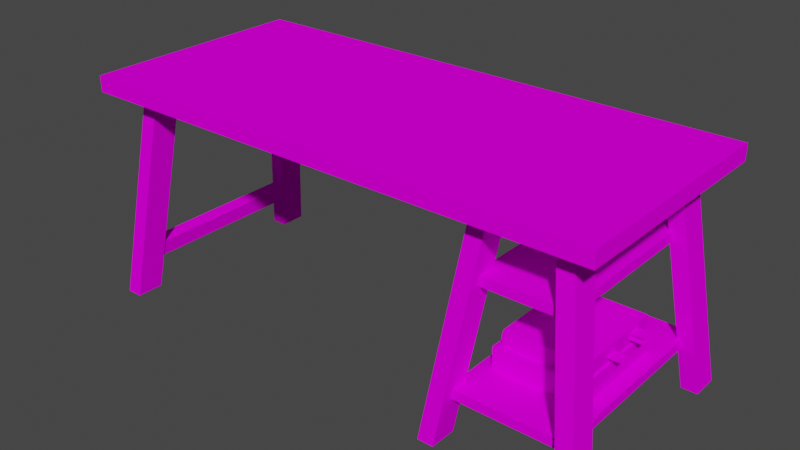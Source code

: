 # Source: escritorio_textura.blend  (saved by Blender 3.4.6; exported with 4.5.12 LTS)
import bpy
from mathutils import Matrix  # noqa: F401  (used for matrix-valued properties, if any)

bpy.ops.wm.read_factory_settings(use_empty=True)
scene = bpy.context.scene
scene.name = 'Scene'

# ---- collections
col_collection = bpy.data.collections.new('Collection'); scene.collection.children.link(col_collection)

# ---- images (referenced by path relative to the original .blend; pixels are not part of the script)
import os
ASSET_DIR = os.environ.get("B2B_ASSET_DIR", "")  # directory of the original .blend (textures are referenced by path, not embedded)
HERE = os.path.dirname(os.path.abspath(__file__))  # packed textures are extracted next to this script under _unpacked/

def load_image(name, relpath, width, height, colorspace="sRGB"):
    """Load a texture the original file referenced (path relative to the .blend, or extracted next to this script)."""
    p = next((c for c in (os.path.join(HERE, relpath), os.path.join(ASSET_DIR, relpath)) if relpath and os.path.exists(c)), "")
    if p:
        img = bpy.data.images.load(p, check_existing=True)
        img.name = name
    else:  # same state as the original file: an image datablock whose file is absent (Cycles renders it pink)
        img = bpy.data.images.new(name, width, height)
        img.source = "FILE"
        img.filepath = "//" + (relpath or name)
    img.colorspace_settings.name = colorspace
    return img
img_1_png = load_image('1.png', '1.png', 1024, 1024, 'sRGB')

# ---- materials (node trees are filled in below, after node groups)
mat_diffuse = bpy.data.materials.new('DIFFUSE')
mat_diffuse.use_transparent_shadow = False
mat_diffuse.diffuse_color = (0.64, 0.64, 0.64, 1.0)
mat_diffuse.roughness = 0.69

# ---- material node trees
mat_diffuse.use_nodes = True; mat_diffuse.node_tree.nodes.clear()
_N = mat_diffuse.node_tree.nodes; _L = mat_diffuse.node_tree.links
n0 = _N.new('ShaderNodeBsdfPrincipled'); n0.name = 'Principled BSDF'; n0.location = (0, 300)
n0.distribution = 'GGX'
n0.subsurface_method = 'RANDOM_WALK_SKIN'
n0.inputs[2].default_value = 0.69
n0.inputs[3].default_value = 1.0
n0.inputs[13].default_value = 0.05
n0.inputs[27].default_value = (0.0, 0.0, 0.0, 1.0)
n0.inputs[28].default_value = 1.0
n1 = _N.new('ShaderNodeOutputMaterial'); n1.name = 'Material Output'; n1.location = (280, 300)
n2 = _N.new('ShaderNodeTexImage'); n2.name = 'Image Texture'; n2.location = (-480, 300)
n2.image = img_1_png
_L.new(n2.outputs[0], n0.inputs[0])
_L.new(n0.outputs[0], n1.inputs[0])
n1.is_active_output = True

# ---- world
world_world = bpy.data.worlds.new('World'); scene.world = world_world
world_world.use_nodes = True; world_world.node_tree.nodes.clear()
_N = world_world.node_tree.nodes; _L = world_world.node_tree.links
n0 = _N.new('ShaderNodeOutputWorld'); n0.name = 'World Output'; n0.location = (300, 300)
n1 = _N.new('ShaderNodeBackground'); n1.name = 'Background'; n1.location = (10, 300)
n1.inputs[0].default_value = (0.05088, 0.05088, 0.05088, 1.0)
_L.new(n1.outputs[0], n0.inputs[0])
n0.is_active_output = True
world_world.color = (0.05088, 0.05088, 0.05088)
world_world.use_sun_shadow = False
world_world.sun_shadow_jitter_overblur = 0.0

# ---- meshes
me_s4studio_mesh_0 = bpy.data.meshes.new('s4studio_mesh_0')
me_s4studio_mesh_0.from_pydata([(0.8513, 0.2782, -0.0774), (0.793, 0.2782, -0.0774), (0.793, 0.2782, -0.0304), (0.8513, 0.2782, -0.0304), (0.8513, 0.2794, -0.0774), (0.8513, 0.2794, -0.0304), (0.793, 0.2794, -0.0304), (0.793, 0.2794, -0.0774), (0.8513, 0.2912, -0.086), (0.793, 0.2912, -0.086), (0.793, 0.2912, -0.039), (0.8513, 0.2912, -0.039), (0.8513, 0.2923, -0.086), (0.8513, 0.2923, -0.039), (0.793, 0.2923, -0.039), (0.793, 0.2923, -0.086), (-0.8823, 0.1836, 0.3169), (-0.8901, 0.1282, 0.3169), (-0.8901, 0.1282, -0.2788), (-0.8823, 0.1836, -0.2788), (-0.8349, 0.177, -0.2788), (-0.8427, 0.1215, -0.2788), (-0.8427, 0.1215, 0.3169), (-0.8349, 0.177, 0.3169), (-0.8427, 0.1215, 0.3169), (-0.8427, 0.1215, -0.2788), (-0.8901, 0.1282, -0.2788), (-0.8901, 0.1282, 0.3169), (-0.8349, 0.177, -0.2788), (-0.8349, 0.177, 0.3169), (-0.8823, 0.1836, 0.3169), (-0.8823, 0.1836, -0.2788), (0.8107, 0.1755, -0.1477), (0.8107, 0.1755, 0.215), (0.8107, 0.2548, 0.215), (0.8107, 0.2548, -0.1477), (0.5063, 0.2548, 0.215), (0.5063, 0.1755, 0.215), (0.5063, 0.1755, -0.1477), (0.5063, 0.2548, -0.1477), (0.5275, 0.2548, -0.1393), (0.8022, 0.2548, -0.1393), (0.8107, 0.2548, -0.1477), (0.5063, 0.2548, -0.1477), (0.8107, 0.1755, 0.215), (0.5063, 0.1755, 0.215), (0.5063, 0.2548, 0.215), (0.8107, 0.2548, 0.215), (0.8107, 0.2548, -0.1477), (0.5063, 0.2548, -0.1477), (0.5063, 0.1755, -0.1477), (0.8107, 0.1755, -0.1477), (0.8022, 0.2548, 0.1947), (0.8107, 0.2548, 0.215), (0.5063, 0.2548, 0.215), (0.5275, 0.2548, 0.1947), (0.5275, 0.2548, 0.1947), (0.8022, 0.3095, -0.1393), (0.5275, 0.3095, -0.1393), (0.5275, 0.3095, 0.1947), (0.5275, 0.3095, 0.1947), (0.5219, 0.2821, 0.1947), (0.5219, 0.2821, -0.1393), (0.5275, 0.3095, -0.1393), (0.5275, 0.2548, 0.1947), (0.8022, 0.3095, -0.1393), (0.8022, 0.3095, 0.1947), (0.5275, 0.2548, -0.1393), (0.8022, 0.2548, -0.1393), (0.5275, 0.2548, -0.1393), (0.8022, 0.2548, -0.1393), (0.8022, 0.2548, 0.1947), (0.5219, 0.2821, -0.1393), (0.5275, 0.3095, -0.1393), (0.8022, 0.3095, 0.1947), (0.8022, 0.3095, -0.1393), (0.5275, 0.3095, 0.1947), (0.8022, 0.2548, 0.1947), (0.5219, 0.2821, 0.1947), (0.8022, 0.3095, 0.1947), (0.4648, 0.1791, 0.3704), (0.4648, 0.1457, 0.3704), (0.4648, 0.1457, -0.3323), (0.4648, 0.1791, -0.3323), (0.857, 0.1791, -0.3323), (0.857, 0.1457, -0.3323), (0.857, 0.1457, 0.3704), (0.857, 0.1791, 0.3704), (0.857, 0.1457, 0.3704), (0.857, 0.1457, -0.3323), (0.4648, 0.1457, -0.3323), (0.4648, 0.1457, 0.3704), (0.857, 0.1457, -0.3323), (0.857, 0.1791, -0.3323), (0.4648, 0.1791, -0.3323), (0.4648, 0.1457, -0.3323), (0.857, 0.1791, -0.3323), (0.857, 0.1791, 0.3704), (0.4648, 0.1791, 0.3704), (0.4648, 0.1791, -0.3323), (0.857, 0.1791, 0.3704), (0.857, 0.1457, 0.3704), (0.4648, 0.1457, 0.3704), (0.4648, 0.1791, 0.3704), (0.5144, 0.5469, 0.3302), (0.5144, 0.5135, 0.3302), (0.5144, 0.5135, -0.292), (0.5144, 0.5469, -0.292), (0.8074, 0.5469, -0.292), (0.8074, 0.5135, -0.292), (0.8074, 0.5135, 0.3302), (0.8074, 0.5469, 0.3302), (0.8074, 0.5135, 0.3302), (0.8074, 0.5135, -0.292), (0.5144, 0.5135, -0.292), (0.5144, 0.5135, 0.3302), (0.8074, 0.5135, -0.292), (0.8074, 0.5469, -0.292), (0.5144, 0.5469, -0.292), (0.5144, 0.5135, -0.292), (0.8074, 0.5469, -0.292), (0.8074, 0.5469, 0.3302), (0.5144, 0.5469, 0.3302), (0.5144, 0.5469, -0.292), (0.8074, 0.5469, 0.3302), (0.8074, 0.5135, 0.3302), (0.5144, 0.5135, 0.3302), (0.5144, 0.5469, 0.3302), (-0.9235, 0.8, -0.3869), (-0.9235, 0.8, 0.425), (-0.9235, 0.744, 0.425), (-0.9235, 0.744, -0.3869), (0.9235, 0.744, -0.3869), (0.9235, 0.744, 0.425), (0.9235, 0.8, 0.425), (0.9235, 0.8, -0.3869), (-0.9235, 0.744, -0.3869), (-0.9235, 0.744, 0.425), (0.9235, 0.744, 0.425), (0.9235, 0.744, -0.3869), (0.9235, 0.8, 0.425), (-0.9235, 0.8, 0.425), (-0.9235, 0.8, -0.3869), (0.9235, 0.8, -0.3869), (0.9235, 0.8, 0.425), (0.9235, 0.744, 0.425), (-0.9235, 0.744, 0.425), (-0.9235, 0.8, 0.425), (0.9235, 0.8, -0.3869), (-0.9235, 0.8, -0.3869), (-0.9235, 0.744, -0.3869), (0.9235, 0.744, -0.3869), (0.4031, 0.0, -0.3869), (0.5069, 0.7549, -0.3025), (0.5069, 0.7549, -0.2067), (0.4031, 0.0, -0.2912), (0.5628, 0.7549, -0.2067), (0.5628, 0.7549, -0.3025), (0.4591, 0.0, -0.3869), (0.4591, 0.0, -0.2912), (0.4591, 0.0, -0.3869), (0.4031, 0.0, -0.3869), (0.4031, 0.0, -0.2912), (0.4591, 0.0, -0.2912), (0.5628, 0.7549, -0.2067), (0.4591, 0.0, -0.2912), (0.4031, 0.0, -0.2912), (0.5069, 0.7549, -0.2067), (0.5628, 0.7549, -0.3025), (0.5069, 0.7549, -0.3025), (0.4031, 0.0, -0.3869), (0.4591, 0.0, -0.3869), (0.8198, 0.7549, -0.2067), (0.8198, 0.7549, -0.3025), (0.9235, 0.0, -0.3869), (0.9235, 0.0, -0.2912), (0.7638, 0.7549, -0.2067), (0.8675, 0.0, -0.2912), (0.8675, 0.0, -0.3869), (0.7638, 0.7549, -0.3025), (0.8675, 0.0, -0.3869), (0.8675, 0.0, -0.2912), (0.9235, 0.0, -0.2912), (0.9235, 0.0, -0.3869), (0.9235, 0.0, -0.2912), (0.8675, 0.0, -0.2912), (0.7638, 0.7549, -0.2067), (0.8198, 0.7549, -0.2067), (0.7638, 0.7549, -0.3025), (0.8675, 0.0, -0.3869), (0.9235, 0.0, -0.3869), (0.8198, 0.7549, -0.3025), (0.4031, 0.0, 0.3292), (0.5069, 0.7549, 0.3406), (0.5069, 0.7549, 0.2449), (-0.9113, 0.0, -0.3869), (-0.8075, 0.7549, -0.3025), (-0.8075, 0.7549, -0.2067), (-0.9113, 0.0, -0.2912), (-0.7515, 0.7549, -0.3025), (-0.9113, 0.0, -0.2912), (-0.8553, 0.0, -0.2912), (-0.7515, 0.7549, -0.2067), (-0.7515, 0.7549, -0.3025), (-0.8553, 0.0, -0.3869), (-0.8553, 0.0, -0.2912), (-0.8553, 0.0, -0.3869), (-0.8553, 0.0, -0.2912), (-0.9113, 0.0, -0.3869), (-0.7515, 0.7549, -0.2067), (-0.8075, 0.7549, -0.2067), (-0.9113, 0.0, -0.2912), (-0.8075, 0.7549, -0.3025), (-0.8553, 0.0, -0.3869), (-0.9113, 0.0, -0.3869), (0.4031, 0.0, 0.425), (0.8513, 0.2776, 0.04297), (0.793, 0.2776, 0.04297), (0.8513, 0.2776, 0.08997), (0.793, 0.2776, 0.08997), (0.5628, 0.7549, 0.2449), (0.4591, 0.0, 0.3292), (0.4591, 0.0, 0.425), (0.5628, 0.7549, 0.3406), (0.4591, 0.0, 0.425), (0.4591, 0.0, 0.3292), (0.4031, 0.0, 0.3292), (0.4031, 0.0, 0.425), (0.8513, 0.2788, 0.08997), (0.8513, 0.2788, 0.04297), (0.793, 0.2788, 0.04297), (0.793, 0.2788, 0.08997), (0.4031, 0.0, 0.3292), (0.4591, 0.0, 0.3292), (0.5628, 0.7549, 0.2449), (0.5069, 0.7549, 0.2449), (0.5628, 0.7549, 0.3406), (0.4591, 0.0, 0.425), (0.4031, 0.0, 0.425), (0.5069, 0.7549, 0.3406), (0.9235, 0.0, 0.425), (0.8198, 0.7549, 0.3406), (0.8198, 0.7549, 0.2449), (0.9235, 0.0, 0.3292), (0.7638, 0.7549, 0.2449), (0.7638, 0.7549, 0.3406), (0.8675, 0.0, 0.425), (0.8675, 0.0, 0.3292), (0.8675, 0.0, 0.425), (0.9235, 0.0, 0.425), (0.9235, 0.0, 0.3292), (0.8675, 0.0, 0.3292), (0.7638, 0.7549, 0.2449), (0.8675, 0.0, 0.3292), (0.9235, 0.0, 0.3292), (0.8198, 0.7549, 0.2449), (0.7638, 0.7549, 0.3406), (0.8198, 0.7549, 0.3406), (0.9235, 0.0, 0.425), (0.8675, 0.0, 0.425), (-0.8075, 0.7549, 0.2449), (-0.8075, 0.7549, 0.3406), (-0.9113, 0.0, 0.425), (-0.9113, 0.0, 0.3292), (-0.7515, 0.7549, 0.2449), (-0.8553, 0.0, 0.3292), (-0.8553, 0.0, 0.425), (-0.7515, 0.7549, 0.3406), (-0.8553, 0.0, 0.425), (-0.8553, 0.0, 0.3292), (-0.9113, 0.0, 0.3292), (-0.9113, 0.0, 0.425), (-0.7515, 0.7549, 0.2449), (-0.8075, 0.7549, 0.2449), (-0.9113, 0.0, 0.3292), (-0.8553, 0.0, 0.3292), (-0.7515, 0.7549, 0.3406), (-0.8553, 0.0, 0.425), (-0.9113, 0.0, 0.425), (-0.8075, 0.7549, 0.3406)], [], [(217, 216, 218), (217, 218, 219), (228, 229, 230), (228, 230, 231), (1, 0, 3), (1, 3, 2), (5, 4, 7), (5, 7, 6), (9, 8, 11), (9, 11, 10), (13, 12, 15), (13, 15, 14), (17, 16, 19), (17, 19, 18), (21, 20, 23), (21, 23, 22), (25, 24, 27), (25, 27, 26), (29, 28, 31), (29, 31, 30), (33, 32, 35), (33, 35, 34), (37, 36, 39), (37, 39, 38), (45, 44, 47), (45, 47, 46), (49, 48, 51), (49, 51, 50), (77, 78, 56), (77, 79, 78), (79, 59, 78), (57, 72, 58), (72, 57, 70), (70, 69, 72), (61, 60, 63), (61, 63, 62), (64, 61, 62), (64, 62, 67), (68, 65, 66), (68, 66, 71), (74, 75, 73), (74, 73, 76), (81, 80, 83), (81, 83, 82), (85, 84, 87), (85, 87, 86), (89, 88, 91), (89, 91, 90), (93, 92, 95), (93, 95, 94), (97, 96, 99), (97, 99, 98), (101, 100, 103), (101, 103, 102), (105, 104, 107), (105, 107, 106), (109, 108, 111), (109, 111, 110), (113, 112, 115), (113, 115, 114), (117, 116, 119), (117, 119, 118), (121, 120, 123), (121, 123, 122), (125, 124, 127), (125, 127, 126), (129, 128, 131), (129, 131, 130), (133, 132, 135), (133, 135, 134), (137, 136, 139), (137, 139, 138), (141, 140, 143), (141, 143, 142), (145, 144, 147), (145, 147, 146), (149, 148, 151), (149, 151, 150), (153, 152, 155), (153, 155, 154), (157, 156, 159), (157, 159, 158), (161, 160, 163), (161, 163, 162), (165, 164, 167), (165, 167, 166), (169, 168, 171), (169, 171, 170), (173, 172, 175), (173, 175, 174), (177, 176, 179), (177, 179, 178), (181, 180, 183), (181, 183, 182), (185, 184, 187), (185, 187, 186), (189, 188, 191), (189, 191, 190), (196, 195, 198), (196, 198, 197), (203, 202, 205), (203, 205, 204), (208, 206, 207), (208, 207, 211), (201, 209, 210), (201, 210, 200), (212, 199, 213), (212, 213, 214), (193, 194, 192), (193, 192, 215), (221, 220, 223), (221, 223, 222), (225, 224, 227), (225, 227, 226), (233, 232, 235), (233, 235, 234), (237, 236, 239), (237, 239, 238), (241, 240, 243), (241, 243, 242), (245, 244, 247), (245, 247, 246), (249, 248, 251), (249, 251, 250), (253, 252, 255), (253, 255, 254), (257, 256, 259), (257, 259, 258), (261, 260, 263), (261, 263, 262), (265, 264, 267), (265, 267, 266), (269, 268, 271), (269, 271, 270), (273, 272, 275), (273, 275, 274), (277, 276, 279), (277, 279, 278), (42, 43, 40), (42, 40, 41), (42, 41, 52), (42, 52, 53), (53, 52, 55), (53, 55, 54), (55, 43, 54), (55, 40, 43)])
me_s4studio_mesh_0.polygons.foreach_set('use_smooth', [True] * 146)
_uv = me_s4studio_mesh_0.uv_layers.new(name='UVMap')
_uv.uv.foreach_set('vector', [0.3362, 0.02522, 0.3699, 0.02522, 0.3699, 0.01165, 0.3362, 0.02522, 0.3699, 0.01165, 0.3362, 0.01165, 0.3699, 0.01165, 0.3699, 0.02522, 0.3362, 0.02522, 0.3699, 0.01165, 0.3362, 0.02522, 0.3362, 0.01165, 0.2739, 0.02522, 0.3076, 0.02522, 0.3076, 0.01165, 0.2739, 0.02522, 0.3076, 0.01165, 0.2739, 0.01165, 0.3076, 0.01165, 0.3076, 0.02522, 0.2739, 0.02522, 0.3076, 0.01165, 0.2739, 0.02522, 0.2739, 0.01165, 0.2072, 0.02522, 0.2409, 0.02522, 0.2409, 0.01165, 0.2072, 0.02522, 0.2409, 0.01165, 0.2072, 0.01165, 0.2409, 0.01165, 0.2409, 0.02522, 0.2072, 0.02522, 0.2409, 0.01165, 0.2072, 0.02522, 0.2072, 0.01165, 0.9472, 0.3158, 0.9472, 0.3298, 0.6493, 0.3298, 0.9472, 0.3158, 0.6493, 0.3298, 0.6493, 0.3158, 0.6493, 0.354, 0.6493, 0.3405, 0.9472, 0.3405, 0.6493, 0.354, 0.9472, 0.3405, 0.9472, 0.354, 0.6493, 0.3051, 0.9472, 0.3051, 0.9472, 0.3158, 0.6493, 0.3051, 0.9472, 0.3158, 0.6493, 0.3158, 0.9472, 0.3405, 0.6493, 0.3405, 0.6493, 0.3298, 0.9472, 0.3405, 0.6493, 0.3298, 0.9472, 0.3298, 0.6415, 0.8561, 0.8547, 0.8561, 0.8547, 0.8785, 0.6415, 0.8561, 0.8547, 0.8785, 0.6415, 0.8785, 0.6415, 0.99, 0.6415, 0.9677, 0.8547, 0.9677, 0.6415, 0.99, 0.8547, 0.9677, 0.8547, 0.99, 0.5968, 0.9677, 0.5968, 0.8785, 0.6415, 0.8785, 0.5968, 0.9677, 0.6415, 0.8785, 0.6415, 0.9677, 0.8547, 0.9677, 0.8547, 0.8785, 0.8994, 0.8785, 0.8547, 0.9677, 0.8994, 0.8785, 0.8994, 0.9677, 0.8588, 0.3768, 0.6967, 0.3847, 0.7, 0.3768, 0.8588, 0.3768, 0.8588, 0.3927, 0.6967, 0.3847, 0.8588, 0.3927, 0.7, 0.3927, 0.6967, 0.3847, 0.8588, 0.4892, 0.6967, 0.4971, 0.7, 0.4892, 0.6967, 0.4971, 0.8588, 0.4892, 0.8588, 0.5051, 0.8588, 0.5051, 0.7, 0.5051, 0.6967, 0.4971, 0.6841, 0.3927, 0.7, 0.3927, 0.7, 0.4892, 0.6841, 0.3927, 0.7, 0.4892, 0.6841, 0.4892, 0.6683, 0.3927, 0.6841, 0.3927, 0.6841, 0.4892, 0.6683, 0.3927, 0.6841, 0.4892, 0.6683, 0.4892, 0.8905, 0.4892, 0.8588, 0.4892, 0.8588, 0.3927, 0.8905, 0.4892, 0.8588, 0.3927, 0.8905, 0.3927, 0.8588, 0.3927, 0.8588, 0.4892, 0.7, 0.4892, 0.8588, 0.3927, 0.7, 0.4892, 0.7, 0.3927, 0.5867, 0.6787, 0.5867, 0.6647, 0.9381, 0.6647, 0.5867, 0.6787, 0.9381, 0.6647, 0.9381, 0.6787, 0.9381, 0.5334, 0.9381, 0.5474, 0.5867, 0.5474, 0.9381, 0.5334, 0.5867, 0.5474, 0.5867, 0.5334, 0.6955, 0.1063, 0.9038, 0.1063, 0.9038, 0.1786, 0.6955, 0.1063, 0.9038, 0.1786, 0.6955, 0.1786, 0.9381, 0.5474, 0.9661, 0.5474, 0.9661, 0.6647, 0.9381, 0.5474, 0.9661, 0.6647, 0.9381, 0.6647, 0.5867, 0.5474, 0.9381, 0.5474, 0.9381, 0.6647, 0.5867, 0.5474, 0.9381, 0.6647, 0.5867, 0.6647, 0.5587, 0.5474, 0.5867, 0.5474, 0.5867, 0.6647, 0.5587, 0.5474, 0.5867, 0.6647, 0.5587, 0.6647, 0.5993, 0.8332, 0.5993, 0.8191, 0.9104, 0.8191, 0.5993, 0.8332, 0.9104, 0.8191, 0.9104, 0.8332, 0.9104, 0.7127, 0.9104, 0.7267, 0.5993, 0.7267, 0.9104, 0.7127, 0.5993, 0.7267, 0.5993, 0.7127, 0.6946, 0.2086, 0.9002, 0.2086, 0.9002, 0.2728, 0.6946, 0.2086, 0.9002, 0.2728, 0.6946, 0.2728, 0.9104, 0.7267, 0.9384, 0.7267, 0.9384, 0.8191, 0.9104, 0.7267, 0.9384, 0.8191, 0.9104, 0.8191, 0.5993, 0.7267, 0.9104, 0.7267, 0.9104, 0.8191, 0.5993, 0.7267, 0.9104, 0.8191, 0.5993, 0.8191, 0.5713, 0.7267, 0.5993, 0.7267, 0.5993, 0.8191, 0.5713, 0.7267, 0.5993, 0.8191, 0.5713, 0.8191, 0.4634, 0.4958, 0.05745, 0.4958, 0.05745, 0.4818, 0.4634, 0.4958, 0.05745, 0.4818, 0.4634, 0.4818, 0.4634, 0.9716, 0.05745, 0.9716, 0.05745, 0.9576, 0.4634, 0.9716, 0.05745, 0.9576, 0.4634, 0.9576, 0.9705, 0.01147, 0.9705, 0.08252, 0.6472, 0.08252, 0.9705, 0.01147, 0.6472, 0.08252, 0.6472, 0.01147, 0.4634, 0.4958, 0.4634, 0.9576, 0.05745, 0.9576, 0.4634, 0.4958, 0.05745, 0.9576, 0.05745, 0.4958, 0.492, 0.9576, 0.4634, 0.9576, 0.4634, 0.4958, 0.492, 0.9576, 0.4634, 0.4958, 0.492, 0.4958, 0.05745, 0.4958, 0.05745, 0.9576, 0.02944, 0.9576, 0.05745, 0.4958, 0.02944, 0.9576, 0.02947, 0.4958, 0.3137, 0.2414, 0.3137, 0.04978, 0.2661, 0.05242, 0.3137, 0.2414, 0.2661, 0.05242, 0.2661, 0.2441, 0.3415, 0.2433, 0.389, 0.246, 0.389, 0.05433, 0.3415, 0.2433, 0.389, 0.05433, 0.3415, 0.05169, 0.4226, 0.03155, 0.4506, 0.03155, 0.4506, 0.007594, 0.4226, 0.03155, 0.4506, 0.007594, 0.4226, 0.007594, 0.2384, 0.05433, 0.2384, 0.246, 0.2661, 0.2441, 0.2384, 0.05433, 0.2661, 0.2441, 0.2661, 0.05242, 0.3137, 0.2414, 0.3415, 0.2433, 0.3415, 0.05169, 0.3137, 0.2414, 0.3415, 0.05169, 0.3137, 0.04978, 0.5163, 0.2414, 0.5639, 0.2441, 0.5639, 0.05242, 0.5163, 0.2414, 0.5639, 0.05242, 0.5163, 0.04978, 0.441, 0.05433, 0.441, 0.246, 0.4886, 0.2433, 0.441, 0.05433, 0.4886, 0.2433, 0.4886, 0.05169, 0.4226, 0.007594, 0.4226, 0.03155, 0.4506, 0.03155, 0.4226, 0.007594, 0.4506, 0.03155, 0.4506, 0.007594, 0.5917, 0.05433, 0.5639, 0.05242, 0.5639, 0.2441, 0.5917, 0.05433, 0.5639, 0.2441, 0.5917, 0.246, 0.4886, 0.05169, 0.4886, 0.2433, 0.5163, 0.2414, 0.4886, 0.05169, 0.5163, 0.2414, 0.5163, 0.04978, 0.1145, 0.2414, 0.1145, 0.04978, 0.06696, 0.05242, 0.1145, 0.2414, 0.06696, 0.05242, 0.06696, 0.2441, 0.1423, 0.2433, 0.1899, 0.246, 0.1899, 0.05433, 0.1423, 0.2433, 0.1899, 0.05433, 0.1423, 0.05169, 0.4226, 0.03155, 0.4506, 0.03155, 0.4506, 0.007594, 0.4226, 0.03155, 0.4506, 0.007594, 0.4226, 0.007594, 0.03922, 0.05433, 0.03922, 0.246, 0.06696, 0.2441, 0.03922, 0.05433, 0.06696, 0.2441, 0.06696, 0.05242, 0.1145, 0.2414, 0.1423, 0.2433, 0.1423, 0.05169, 0.1145, 0.2414, 0.1423, 0.05169, 0.1145, 0.04978, 0.3137, 0.4543, 0.2661, 0.4569, 0.2661, 0.2652, 0.3137, 0.4543, 0.2661, 0.2652, 0.3137, 0.2626, 0.389, 0.2671, 0.389, 0.4588, 0.3415, 0.4561, 0.389, 0.2671, 0.3415, 0.4561, 0.3415, 0.2645, 0.4506, 0.007594, 0.4506, 0.03155, 0.4226, 0.03155, 0.4506, 0.007594, 0.4226, 0.03155, 0.4226, 0.007594, 0.2384, 0.2671, 0.2661, 0.2652, 0.2661, 0.4569, 0.2384, 0.2671, 0.2661, 0.4569, 0.2384, 0.4588, 0.3415, 0.2645, 0.3415, 0.4561, 0.3137, 0.4543, 0.3415, 0.2645, 0.3137, 0.4543, 0.3137, 0.2626, 0.5163, 0.4543, 0.5163, 0.2626, 0.5639, 0.2652, 0.5163, 0.4543, 0.5639, 0.2652, 0.5639, 0.4569, 0.4886, 0.4561, 0.441, 0.4588, 0.441, 0.2671, 0.4886, 0.4561, 0.441, 0.2671, 0.4886, 0.2645, 0.4506, 0.03155, 0.4226, 0.03155, 0.4226, 0.007594, 0.4506, 0.03155, 0.4226, 0.007594, 0.4506, 0.007594, 0.5917, 0.2671, 0.5917, 0.4588, 0.5639, 0.4569, 0.5917, 0.2671, 0.5639, 0.4569, 0.5639, 0.2652, 0.5163, 0.4543, 0.4886, 0.4561, 0.4886, 0.2645, 0.5163, 0.4543, 0.4886, 0.2645, 0.5163, 0.2626, 0.1142, 0.4539, 0.06666, 0.4565, 0.06666, 0.2648, 0.1142, 0.4539, 0.06666, 0.2648, 0.1142, 0.2622, 0.1896, 0.2668, 0.1896, 0.4584, 0.142, 0.4558, 0.1896, 0.2668, 0.142, 0.4558, 0.142, 0.2641, 0.4506, 0.007594, 0.4506, 0.03155, 0.4226, 0.03155, 0.4506, 0.007594, 0.4226, 0.03155, 0.4226, 0.007594, 0.06666, 0.4565, 0.03892, 0.4584, 0.03892, 0.2668, 0.06666, 0.4565, 0.03892, 0.2668, 0.06666, 0.2648, 0.142, 0.2641, 0.142, 0.4558, 0.1142, 0.4539, 0.142, 0.2641, 0.1142, 0.4539, 0.1142, 0.2622, 0.8547, 0.8785, 0.8547, 0.9677, 0.8498, 0.9614, 0.8547, 0.8785, 0.8498, 0.9614, 0.8498, 0.8809, 0.8547, 0.8785, 0.8498, 0.8809, 0.6535, 0.8809, 0.8547, 0.8785, 0.6535, 0.8809, 0.6415, 0.8785, 0.6415, 0.8785, 0.6535, 0.8809, 0.6535, 0.9614, 0.6415, 0.8785, 0.6535, 0.9614, 0.6415, 0.9677, 0.6535, 0.9614, 0.8547, 0.9677, 0.6415, 0.9677, 0.6535, 0.9614, 0.8498, 0.9614, 0.8547, 0.9677])
me_s4studio_mesh_0.materials.append(mat_diffuse)
me_s4studio_mesh_0.update()

# ---- objects
ob_s4studio_mesh_0 = bpy.data.objects.new('s4studio_mesh_0', me_s4studio_mesh_0)

# ---- transforms, parenting, visibility, modifiers, constraints
ob_s4studio_mesh_0.location = (0.0, 0.0, 0.0)
ob_s4studio_mesh_0.rotation_euler = (1.571, -0.0, 0.0)

# ---- collection membership
col_collection.objects.link(ob_s4studio_mesh_0)

# ---- scene / render settings (as saved in the file)
scene.frame_start = 1; scene.frame_end = 250; scene.frame_set(1)
scene.render.engine = 'BLENDER_EEVEE_NEXT'
scene.cycles.sampling_pattern = 'TABULATED_SOBOL'
scene.cycles.use_light_tree = False
scene.view_settings.view_transform = 'Filmic'
bpy.context.view_layer.update()

# ---- added for rendering (the .blend has no active camera and no usable light): camera, sun
cam_auto = bpy.data.cameras.new('AutoCamera')
cam_auto.lens = 50.0
cam_auto.sensor_width = 36.0
cam_auto.clip_end = 1000.0
ob_auto_camera = bpy.data.objects.new('AutoCamera', cam_auto)
scene.collection.objects.link(ob_auto_camera)
ob_auto_camera.location = (2.00811, -2.42881, 2.00648)
ob_auto_camera.rotation_euler = (1.09748, -7.21219e-08, 0.694738)
scene.camera = ob_auto_camera
light_auto_sun = bpy.data.lights.new('AutoSun', 'SUN')
light_auto_sun.energy = 3.0
light_auto_sun.angle = 0.0523599
ob_auto_sun = bpy.data.objects.new('AutoSun', light_auto_sun)
scene.collection.objects.link(ob_auto_sun)
ob_auto_sun.rotation_euler = (0.872665, 0.174533, 0.523599)
bpy.context.view_layer.update()
